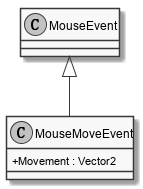

The diagram above was rendered by PlantUML. Its source (embedded in the PNG):
@startuml
skinparam monochrome true
skinparam classAttributeIconSize 0

class MouseMoveEvent {
    + Movement : Vector2
}
MouseEvent <|-- MouseMoveEvent
@enduml